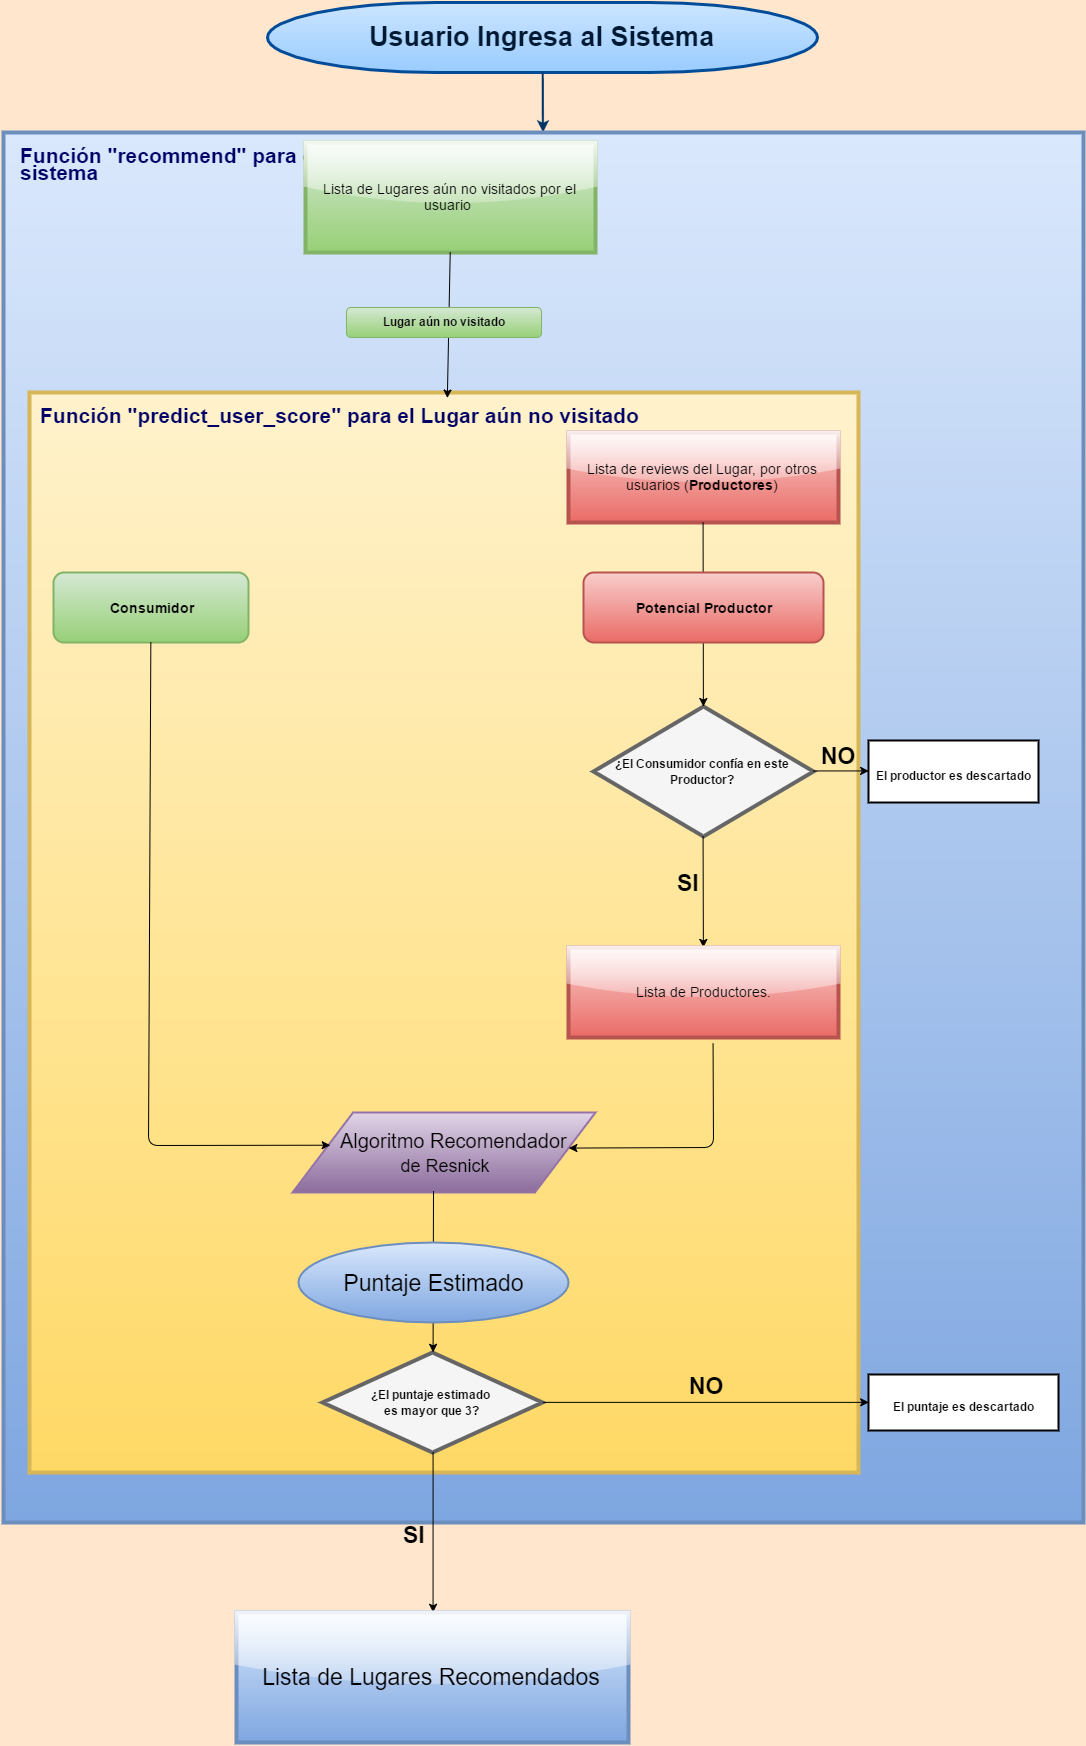

The diagram above was exported from draw.io. Its source (the exported page's mxGraphModel, read from the mxfile embedded in the PNG):
<mxGraphModel dx="2049" dy="1103" grid="1" gridSize="10" guides="1" tooltips="1" connect="1" arrows="1" fold="1" page="1" pageScale="1" pageWidth="116" pageHeight="160" background="#FFE6CC" math="0" shadow="0">
  <root>
    <mxCell id="0" style=";html=1;" />
    <mxCell id="1" style=";html=1;" parent="0" />
    <mxCell id="2" value="&lt;font style=&quot;font-size: 27px&quot;&gt;Usuario Ingresa al Sistema&lt;/font&gt;" style="shape=mxgraph.flowchart.terminator;fillColor=#99CCFF;strokeColor=#004C99;strokeWidth=3;gradientColor=#CCE5FF;gradientDirection=north;fontColor=#001933;fontStyle=1;html=1;" vertex="1" parent="1">
      <mxGeometry x="304" y="10" width="550" height="70" as="geometry" />
    </mxCell>
    <mxCell id="9" style="fontColor=#001933;fontStyle=1;strokeColor=#003366;strokeWidth=2;html=1;entryX=0.5;entryY=0;" edge="1" parent="1" source="2" target="3b72fec434ce914f-68">
      <mxGeometry relative="1" as="geometry">
        <mxPoint x="421" y="130" as="targetPoint" />
      </mxGeometry>
    </mxCell>
    <mxCell id="23" value="organize &#10;workforce" style="shape=mxgraph.flowchart.manual_input;fillColor=#99CCFF;strokeColor=#004C99;strokeWidth=3;gradientColor=#CCE5FF;gradientDirection=north;fontColor=#001933;fontStyle=1;html=1;" vertex="1" parent="1">
      <mxGeometry x="267" y="780" width="158" height="80" as="geometry" />
    </mxCell>
    <mxCell id="25" value="" style="edgeStyle=elbowEdgeStyle;elbow=horizontal;entryX=0.5;entryY=0.195;entryPerimeter=0;fontColor=#001933;fontStyle=1;strokeColor=#003366;strokeWidth=2;html=1;" edge="1" parent="1" target="23">
      <mxGeometry x="25" width="100" height="100" as="geometry">
        <mxPoint x="346" y="720" as="sourcePoint" />
        <mxPoint x="125" as="targetPoint" />
      </mxGeometry>
    </mxCell>
    <mxCell id="3b72fec434ce914f-68" value="" style="whiteSpace=wrap;html=1;strokeWidth=4;plain-blue" vertex="1" parent="1">
      <mxGeometry x="40" y="140" width="1080" height="1390" as="geometry" />
    </mxCell>
    <mxCell id="3b72fec434ce914f-74" value="&lt;b style=&quot;color: rgb(0 , 0 , 0) ; font-family: &amp;#34;helvetica&amp;#34; ; font-size: 12px ; font-style: normal ; font-variant: normal ; letter-spacing: normal ; line-height: 14.4px ; text-align: center ; text-indent: 0px ; text-transform: none ; white-space: normal ; word-spacing: 0px&quot;&gt;&lt;font color=&quot;#000066&quot; style=&quot;font-size: 21px&quot;&gt;Función &quot;recommend&quot; para el Usuario que ingresa al sistema&lt;/font&gt;&lt;/b&gt;" style="text;html=1;" vertex="1" parent="1">
      <mxGeometry x="55" y="150" width="650" height="30" as="geometry" />
    </mxCell>
    <mxCell id="3b72fec434ce914f-66" value="&lt;font style=&quot;font-size: 14px&quot;&gt;Lista de Lugares aún no visitados por el usuario&amp;nbsp;&lt;/font&gt;" style="rounded=0;whiteSpace=wrap;html=1;plain-green;strokeWidth=4;glass=1;" vertex="1" parent="1">
      <mxGeometry x="342" y="150" width="290" height="110" as="geometry" />
    </mxCell>
    <mxCell id="3b72fec434ce914f-75" value="" style="whiteSpace=wrap;html=1;strokeWidth=4;plain-yellow" vertex="1" parent="1">
      <mxGeometry x="66" y="400" width="829" height="1080" as="geometry" />
    </mxCell>
    <mxCell id="3b72fec434ce914f-76" value="&lt;b style=&quot;color: rgb(0 , 0 , 0) ; font-family: &amp;#34;helvetica&amp;#34; ; font-size: 12px ; font-style: normal ; font-variant: normal ; letter-spacing: normal ; line-height: 14.4px ; text-align: center ; text-indent: 0px ; text-transform: none ; white-space: normal ; word-spacing: 0px&quot;&gt;&lt;font color=&quot;#000066&quot; style=&quot;font-size: 21px&quot;&gt;Función &quot;predict_user_score&quot; para el Lugar aún no visitado&lt;/font&gt;&lt;/b&gt;" style="text;html=1;comic=0;" vertex="1" parent="1">
      <mxGeometry x="75" y="410" width="870" height="90" as="geometry" />
    </mxCell>
    <mxCell id="3b72fec434ce914f-77" value="" style="endArrow=classic;html=1;exitX=0.5;exitY=1;entryX=0.47;entryY=-0.049;entryPerimeter=0;" edge="1" parent="1" source="3b72fec434ce914f-66" target="3b72fec434ce914f-76">
      <mxGeometry width="50" height="50" relative="1" as="geometry">
        <mxPoint x="35" y="60" as="sourcePoint" />
        <mxPoint x="443" y="340" as="targetPoint" />
      </mxGeometry>
    </mxCell>
    <mxCell id="3b72fec434ce914f-80" value="&lt;b&gt;Lugar aún no visitado&lt;/b&gt;" style="rounded=1;whiteSpace=wrap;html=1;plain-green" vertex="1" parent="1">
      <mxGeometry x="383" y="315" width="195" height="30" as="geometry" />
    </mxCell>
    <mxCell id="3b72fec434ce914f-81" value="Lista de reviews del Lugar, por otros usuarios (&lt;b&gt;Productores&lt;/b&gt;)" style="rounded=0;whiteSpace=wrap;html=1;comic=0;labelBackgroundColor=none;strokeWidth=4;fontSize=14;plain-red;glass=1;shadow=0;" vertex="1" parent="1">
      <mxGeometry x="605" y="440" width="270" height="90" as="geometry" />
    </mxCell>
    <mxCell id="3b72fec434ce914f-82" value="&lt;b&gt;&lt;font style=&quot;font-size: 14px&quot;&gt;Consumidor&lt;/font&gt;&lt;/b&gt;" style="rounded=1;whiteSpace=wrap;html=1;plain-green;strokeWidth=2;perimeterSpacing=0;" vertex="1" parent="1">
      <mxGeometry x="90" y="580" width="195" height="70" as="geometry" />
    </mxCell>
    <mxCell id="3b72fec434ce914f-83" value="&lt;font style=&quot;font-size: 12px&quot;&gt;&lt;b&gt;¿El Consumidor confía en este Productor?&lt;/b&gt;&lt;/font&gt;" style="rhombus;whiteSpace=wrap;html=1;comic=0;labelBackgroundColor=none;strokeWidth=4;fontSize=14;plain-gray;gradientColor=none;" vertex="1" parent="1">
      <mxGeometry x="630" y="714" width="220" height="130" as="geometry" />
    </mxCell>
    <mxCell id="3b72fec434ce914f-84" value="" style="endArrow=classic;html=1;fontSize=14;exitX=0.5;exitY=1;" edge="1" parent="1" source="3b72fec434ce914f-81" target="3b72fec434ce914f-83">
      <mxGeometry width="50" height="50" relative="1" as="geometry">
        <mxPoint x="85" y="300" as="sourcePoint" />
        <mxPoint x="135" y="250" as="targetPoint" />
      </mxGeometry>
    </mxCell>
    <mxCell id="3b72fec434ce914f-85" value="Potencial Productor" style="rounded=1;whiteSpace=wrap;html=1;comic=0;labelBackgroundColor=none;strokeWidth=2;fontSize=14;plain-red;gradientColor=#EA6B66;fillColor=#F8CECC;fontStyle=1" vertex="1" parent="1">
      <mxGeometry x="620" y="580" width="240" height="70" as="geometry" />
    </mxCell>
    <mxCell id="3b72fec434ce914f-87" value="NO" style="endArrow=classic;html=1;fontSize=23;exitX=1;exitY=0.5;entryX=0;entryY=0.5;fontStyle=1;labelBackgroundColor=none;" edge="1" parent="1" source="3b72fec434ce914f-83" target="3b72fec434ce914f-88">
      <mxGeometry x="-0.0561" y="15" width="50" height="50" relative="1" as="geometry">
        <mxPoint x="885" y="810" as="sourcePoint" />
        <mxPoint x="925" y="775" as="targetPoint" />
        <mxPoint as="offset" />
      </mxGeometry>
    </mxCell>
    <mxCell id="3b72fec434ce914f-88" value="&lt;font style=&quot;font-size: 12px&quot;&gt;El productor es descartado&lt;/font&gt;" style="text;html=1;fontSize=24;fontStyle=1;verticalAlign=middle;align=center;comic=0;labelBackgroundColor=none;strokeWidth=2;fillColor=#ffffff;strokeColor=#000000;" vertex="1" parent="1">
      <mxGeometry x="905" y="748" width="170" height="62" as="geometry" />
    </mxCell>
    <mxCell id="3b72fec434ce914f-89" value="&lt;font style=&quot;font-size: 20px&quot;&gt;&amp;nbsp; &amp;nbsp; Algoritmo Recomendador&amp;nbsp;&lt;/font&gt;&lt;div&gt;&lt;font size=&quot;4&quot;&gt;de Resnick&lt;/font&gt;&lt;/div&gt;" style="shape=parallelogram;whiteSpace=wrap;html=1;rounded=0;shadow=0;glass=1;comic=0;labelBackgroundColor=none;strokeWidth=2;fontSize=20;plain-purple" vertex="1" parent="1">
      <mxGeometry x="329" y="1120" width="303" height="80" as="geometry" />
    </mxCell>
    <mxCell id="3b72fec434ce914f-93" value="" style="endArrow=classic;html=1;labelBackgroundColor=none;fontSize=23;entryX=0.125;entryY=0.417;entryPerimeter=0;" edge="1" parent="1" source="3b72fec434ce914f-82" target="3b72fec434ce914f-89">
      <mxGeometry width="50" height="50" relative="1" as="geometry">
        <mxPoint x="375" y="760" as="sourcePoint" />
        <mxPoint x="425" y="710" as="targetPoint" />
        <Array as="points">
          <mxPoint x="185" y="1153" />
        </Array>
      </mxGeometry>
    </mxCell>
    <mxCell id="3b72fec434ce914f-94" value="" style="endArrow=classic;html=1;labelBackgroundColor=none;fontSize=20;exitX=0.5;exitY=1;" edge="1" parent="1" source="3b72fec434ce914f-83" target="3b72fec434ce914f-95">
      <mxGeometry width="50" height="50" relative="1" as="geometry">
        <mxPoint x="715" y="930" as="sourcePoint" />
        <mxPoint x="765" y="880" as="targetPoint" />
        <Array as="points" />
      </mxGeometry>
    </mxCell>
    <mxCell id="3b72fec434ce914f-97" value="SI" style="text;html=1;resizable=0;points=[];align=center;verticalAlign=middle;labelBackgroundColor=none;fontSize=23;fontStyle=1" vertex="1" connectable="0" parent="3b72fec434ce914f-94">
      <mxGeometry x="-0.0991" y="2" relative="1" as="geometry">
        <mxPoint x="-17" y="-4" as="offset" />
      </mxGeometry>
    </mxCell>
    <mxCell id="3b72fec434ce914f-95" value="Lista de Productores." style="rounded=0;whiteSpace=wrap;html=1;comic=0;labelBackgroundColor=none;strokeWidth=4;fontSize=14;plain-red;glass=1;shadow=0;" vertex="1" parent="1">
      <mxGeometry x="605" y="955" width="270" height="90" as="geometry" />
    </mxCell>
    <mxCell id="3b72fec434ce914f-99" value="" style="endArrow=classic;html=1;labelBackgroundColor=none;fontSize=23;entryX=0.914;entryY=0.438;entryPerimeter=0;exitX=0.537;exitY=1.067;exitPerimeter=0;" edge="1" parent="1" source="3b72fec434ce914f-95" target="3b72fec434ce914f-89">
      <mxGeometry width="50" height="50" relative="1" as="geometry">
        <mxPoint x="705" y="1190" as="sourcePoint" />
        <mxPoint x="755" y="1140" as="targetPoint" />
        <Array as="points">
          <mxPoint x="750" y="1155" />
        </Array>
      </mxGeometry>
    </mxCell>
    <mxCell id="3b72fec434ce914f-102" value="&lt;font style=&quot;font-size: 12px&quot;&gt;&lt;b&gt;¿El puntaje estimado&amp;nbsp;&lt;/b&gt;&lt;/font&gt;&lt;div&gt;&lt;font style=&quot;font-size: 12px&quot;&gt;&lt;b&gt;es mayor que 3?&lt;/b&gt;&lt;/font&gt;&lt;/div&gt;" style="rhombus;whiteSpace=wrap;html=1;comic=0;labelBackgroundColor=none;strokeWidth=4;fontSize=14;plain-gray;gradientColor=none;" vertex="1" parent="1">
      <mxGeometry x="359" y="1360" width="220" height="100" as="geometry" />
    </mxCell>
    <mxCell id="3b72fec434ce914f-103" value="NO" style="endArrow=classic;html=1;fontSize=23;exitX=1;exitY=0.5;entryX=0;entryY=0.5;fontStyle=1;labelBackgroundColor=none;" edge="1" source="3b72fec434ce914f-102" parent="1" target="3b72fec434ce914f-106">
      <mxGeometry x="25" width="50" height="50" as="geometry">
        <mxPoint x="588" y="1456" as="sourcePoint" />
        <mxPoint x="608" y="1425" as="targetPoint" />
        <mxPoint x="1" y="-16" as="offset" />
      </mxGeometry>
    </mxCell>
    <mxCell id="3b72fec434ce914f-104" value="" style="endArrow=classic;html=1;labelBackgroundColor=none;fontSize=20;exitX=0.5;exitY=1;entryX=0.5;entryY=0;" edge="1" source="3b72fec434ce914f-102" parent="1" target="3b72fec434ce914f-108">
      <mxGeometry x="443" y="1490" width="50" height="50" as="geometry">
        <mxPoint x="418" y="1576" as="sourcePoint" />
        <mxPoint x="443" y="1601" as="targetPoint" />
        <Array as="points" />
      </mxGeometry>
    </mxCell>
    <mxCell id="3b72fec434ce914f-105" value="SI" style="text;html=1;resizable=0;points=[];align=center;verticalAlign=middle;labelBackgroundColor=none;fontSize=23;fontStyle=1" vertex="1" connectable="0" parent="3b72fec434ce914f-104">
      <mxGeometry x="-0.0991" y="2" relative="1" as="geometry">
        <mxPoint x="-21" y="10" as="offset" />
      </mxGeometry>
    </mxCell>
    <mxCell id="3b72fec434ce914f-106" value="&lt;font style=&quot;font-size: 12px&quot;&gt;El puntaje es&amp;nbsp;&lt;/font&gt;&lt;span style=&quot;font-size: 12px ; line-height: 1.2&quot;&gt;descartado&lt;/span&gt;" style="text;html=1;fontSize=24;fontStyle=1;verticalAlign=middle;align=center;comic=0;labelBackgroundColor=none;strokeWidth=2;fillColor=#ffffff;strokeColor=#000000;" vertex="1" parent="1">
      <mxGeometry x="905" y="1382" width="190" height="56" as="geometry" />
    </mxCell>
    <mxCell id="3b72fec434ce914f-107" value="" style="endArrow=classic;html=1;labelBackgroundColor=none;fontSize=23;entryX=0.5;entryY=0;" edge="1" parent="1" target="3b72fec434ce914f-102">
      <mxGeometry width="50" height="50" relative="1" as="geometry">
        <mxPoint x="470" y="1199" as="sourcePoint" />
        <mxPoint x="315" y="1250" as="targetPoint" />
      </mxGeometry>
    </mxCell>
    <mxCell id="3b72fec434ce914f-100" value="Puntaje Estimado" style="ellipse;whiteSpace=wrap;html=1;rounded=0;shadow=0;glass=1;comic=0;labelBackgroundColor=none;strokeWidth=2;fontSize=23;plain-blue" vertex="1" parent="1">
      <mxGeometry x="335" y="1250" width="270" height="80" as="geometry" />
    </mxCell>
    <mxCell id="3b72fec434ce914f-108" value="Lista de Lugares Recomendados" style="whiteSpace=wrap;html=1;rounded=0;shadow=0;glass=1;comic=0;labelBackgroundColor=none;strokeWidth=4;fontSize=23;plain-blue" vertex="1" parent="1">
      <mxGeometry x="273" y="1620" width="392" height="130" as="geometry" />
    </mxCell>
  </root>
</mxGraphModel>